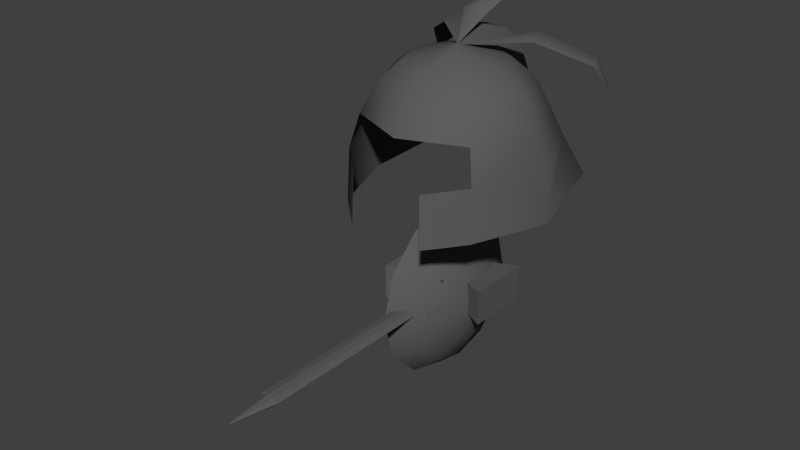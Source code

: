 # Source: Warrior.blend  (saved by Blender 2.76.0; exported with 4.5.12 LTS)
import bpy
from mathutils import Matrix  # noqa: F401  (used for matrix-valued properties, if any)

bpy.ops.wm.read_factory_settings(use_empty=True)
scene = bpy.context.scene
scene.name = 'Scene'

# ---- collections
col_collection_1 = bpy.data.collections.new('Collection 1'); scene.collection.children.link(col_collection_1)

# ---- materials (node trees are filled in below, after node groups)
mat_warrior = bpy.data.materials.new('Warrior')
mat_warrior.alpha_threshold = 0.0
mat_warrior.use_transparent_shadow = False
mat_warrior.diffuse_color = (0.1107, 0.1107, 0.1107, 1.0)
mat_warrior.roughness = 0.5
mat_warrior.specular_intensity = 0.0

# ---- material node trees

# ---- world
world_world = bpy.data.worlds.new('World'); scene.world = world_world
world_world.color = (0.05088, 0.05088, 0.05088)
world_world.use_sun_shadow = False
world_world.sun_shadow_jitter_overblur = 0.0
world_world.cycles.sampling_method = 'MANUAL'
world_world.cycles.sample_map_resolution = 256

# ---- meshes
me_x = bpy.data.meshes.new('平面')
me_x.from_pydata([(0.0, -0.6627, 1.376), (0.4697, -0.4682, 1.375), (0.6633, -0.0001294, 1.375), (0.469, 0.4687, 1.376), (0.0, -0.5449, 1.603), (0.3855, -0.3855, 1.603), (0.5452, 7.408e-09, 1.603), (0.3855, 0.3855, 1.603), (0.0, -0.3655, 1.754), (0.2585, -0.2585, 1.754), (0.3656, 3.775e-09, 1.754), (0.2585, 0.2585, 1.754), (0.0, 2.393e-08, 1.852), (0.0, 0.0, 1.852), (0.0, 0.0, 1.852), (0.0, -0.001734, 1.852), (0.0, -0.001331, 1.852), (0.0, -6.453e-11, 1.852), (0.0, 0.001331, 1.852), (0.08964, 0.6256, 1.375), (0.08983, 0.5078, 1.601), (0.08937, 0.3288, 1.753), (0.0, 0.004746, 1.847), (0.0, 0.0, 1.852), (0.7579, 0.04702, 0.7206), (0.6275, 0.7194, 0.8289), (0.1168, 0.932, 0.8256), (0.5114, 0.5927, 1.135), (0.09709, 0.7637, 1.135), (0.7481, 0.04935, 1.106), (0.0, 0.00497, 1.841), (0.0, 0.9316, 0.8218), (0.0, 0.6235, 1.726), (0.08861, 0.6222, 1.725), (0.08891, 0.7397, 1.498), (0.0, 0.4439, 1.877), (0.0887, 0.4426, 1.876), (0.0, 0.1198, 1.97), (0.0, 0.1166, 1.97), (0.09627, 0.8779, 1.258), (0.1169, 1.045, 0.9485), (0.0, 0.7415, 1.499), (0.0, 1.047, 0.9483), (0.0, 0.8798, 1.259), (2.98e-08, 0.0, 1.845), (0.5389, -0.5335, 0.7226), (0.528, -0.519, 1.121), (0.2931, -0.7608, 0.6876), (0.2819, -0.7468, 1.085), (0.0, 2.385e-08, 1.845), (0.3369, 0.4651, 1.887), (0.6496, 0.7443, 1.712), (0.7548, 0.7626, 1.475), (0.2466, 0.5357, 1.809), (0.5593, 0.8149, 1.634), (0.3799, 0.3436, 1.849), (0.6925, 0.6228, 1.674), (0.0, 2.176e-08, 1.845), (0.0, 0.191, 2.073), (0.0, 0.8264, 2.108), (0.0, 0.595, 2.169), (0.09902, 0.1973, 2.035), (0.06814, 0.6011, 2.131)], [(13, 12), (14, 13), (15, 14), (12, 23), (23, 30)], [(3, 7, 6, 2), (1, 5, 4, 0), (19, 20, 7, 3), (2, 6, 5, 1), (4, 5, 9, 8), (7, 20, 21, 11), (5, 6, 10, 9), (6, 7, 11, 10), (10, 11, 18, 17), (8, 9, 16, 15), (11, 21, 22, 18), (9, 10, 17, 16), (22, 21, 36, 38), (28, 27, 25, 26), (27, 29, 24, 25), (20, 19, 34, 33), (19, 3, 27, 28), (30, 22, 38, 37), (41, 32, 33, 34), (43, 39, 40, 42), (41, 34, 39, 43), (38, 36, 35, 37), (36, 33, 32, 35), (26, 31, 42, 40), (21, 20, 33, 36), (28, 26, 40, 39), (19, 28, 39, 34), (29, 27, 3, 2), (24, 29, 46, 45), (46, 29, 2, 1), (45, 46, 48, 47), (50, 51, 54, 53), (51, 50, 55, 56), (51, 56, 52), (52, 54, 51), (50, 49, 55), (50, 53, 49), (58, 61, 62, 60), (58, 57, 61), (59, 60, 62)])
me_x.polygons.foreach_set('use_smooth', [True] * 40)
_k = set([(12, 13), (13, 14), (14, 15), (15, 16), (16, 17), (17, 18), (18, 22), (19, 20), (19, 28), (20, 21), (21, 22), (26, 28), (26, 31), (33, 34), (33, 36), (34, 39), (36, 38), (39, 40), (40, 42)])
me_x.attributes.new('sharp_edge', 'BOOLEAN', 'EDGE').data.foreach_set('value', [ (min(e.vertices), max(e.vertices)) in _k for e in me_x.edges])
me_x.materials.append(mat_warrior)
me_x.use_remesh_preserve_volume = False
me_x.use_remesh_preserve_attributes = False
me_x.use_mirror_vertex_groups = False
me_x.update()
me_x_1 = bpy.data.meshes.new('圓')
me_x_1.from_pydata([(-0.07838, 0.6807, -0.04768), (-0.07838, 0.5895, -0.388), (-0.07838, 0.3404, -0.6372), (-0.07838, -5.419e-08, -0.7284), (-0.07838, -0.3404, -0.6372), (-0.07838, -0.5895, -0.388), (-0.07838, -0.6807, -0.04768), (-0.07838, -0.5895, 0.2927), (-0.07838, -0.3404, 0.5418), (-0.07838, -3.409e-07, 0.633), (-0.07838, 0.3404, 0.5418), (-0.07838, 0.5895, 0.2927), (0.1863, 0.3412, -0.04768), (0.1863, 0.2955, -0.2183), (0.1863, 0.1706, -0.3432), (0.1863, -3.221e-08, -0.3889), (0.1863, -0.1706, -0.3432), (0.1863, -0.2955, -0.2183), (0.1863, -0.3412, -0.04768), (0.1863, -0.2955, 0.1229), (0.1863, -0.1706, 0.2478), (0.1863, -1.759e-07, 0.2935), (0.1863, 0.1706, 0.2478), (0.1863, 0.2955, 0.1229), (0.254, 0.1696, -0.04768), (0.254, 0.1468, -0.1325), (0.254, 0.08478, -0.1945), (0.254, -2.47e-08, -0.2172), (0.254, -0.08478, -0.1945), (0.254, -0.1468, -0.1325), (0.254, -0.1696, -0.04768), (0.254, -0.1468, 0.0371), (0.254, -0.08478, 0.09916), (0.254, -9.612e-08, 0.1219), (0.254, 0.08478, 0.09916), (0.254, 0.1468, 0.0371), (0.2785, -2.273e-08, -0.04768), (0.2785, -2.273e-08, -0.04768), (0.2785, -2.137e-08, -0.04768), (0.2785, -2.16e-08, -0.04768), (0.2785, -2.137e-08, -0.04768), (0.2785, -2.273e-08, -0.04768), (0.2785, -2.273e-08, -0.04768), (0.2785, -2.273e-08, -0.04768), (0.2785, -2.137e-08, -0.04768), (0.2785, -2.16e-08, -0.04768), (0.2785, -2.137e-08, -0.04768), (0.2785, -2.273e-08, -0.04768), (0.09013, -0.2677, -0.5113), (0.09013, -0.4636, -0.3154), (0.09013, 0.4636, 0.22), (0.09013, 0.5353, -0.04768), (0.09013, 0.4636, -0.3154), (0.09013, 0.2677, -0.5113), (0.09013, -0.2677, 0.4159), (0.09013, -2.662e-07, 0.4877), (0.09013, -0.5353, -0.04768), (0.09013, -4.069e-08, -0.583), (0.09013, 0.2677, 0.4159), (0.09013, -0.4636, 0.22), (0.1215, 0.3047, -0.1055), (0.1215, -0.3033, -0.1126), (0.1215, -0.3047, 0.01014), (0.1215, 0.3033, 0.01719), (0.1711, 0.1829, -0.06865), (0.1711, -0.1824, -0.07289), (0.1711, -0.1829, -0.02671), (0.1711, 0.1824, -0.02247), (-0.07346, -0.2808, 0.01009), (-0.07346, -0.2794, -0.112), (-0.07346, 0.2808, -0.1055), (-0.07346, 0.2794, 0.01659), (0.008083, -0.1478, -0.03542), (0.008083, -0.1474, -0.06337), (0.008083, 0.1478, -0.05994), (0.008083, 0.1474, -0.032)], [], [(49, 48, 16, 17), (51, 50, 23, 12), (53, 52, 13, 14), (55, 54, 20, 21), (56, 49, 17, 18), (57, 53, 14, 15), (58, 55, 21, 22), (59, 56, 18, 19), (48, 57, 15, 16), (50, 58, 22, 23), (52, 51, 12, 13), (54, 59, 19, 20), (15, 14, 26, 27), (22, 21, 33, 34), (19, 18, 30, 31), (16, 15, 27, 28), (23, 22, 34, 35), (13, 12, 24, 25), (20, 19, 31, 32), (17, 16, 28, 29), (12, 23, 35, 24), (14, 13, 25, 26), (21, 20, 32, 33), (18, 17, 29, 30), (27, 26, 38, 39), (34, 33, 45, 46), (31, 30, 42, 43), (28, 27, 39, 40), (35, 34, 46, 47), (25, 24, 36, 37), (32, 31, 43, 44), (29, 28, 40, 41), (24, 35, 47, 36), (26, 25, 37, 38), (33, 32, 44, 45), (30, 29, 41, 42), (8, 7, 59, 54), (1, 0, 51, 52), (11, 10, 58, 50), (4, 3, 57, 48), (7, 6, 56, 59), (10, 9, 55, 58), (3, 2, 53, 57), (6, 5, 49, 56), (9, 8, 54, 55), (2, 1, 52, 53), (0, 11, 50, 51), (5, 4, 48, 49), (60, 63, 67, 64), (62, 61, 65, 66), (61, 62, 68, 69), (65, 61, 69, 73), (67, 63, 71, 75), (64, 67, 75, 74), (63, 60, 70, 71), (60, 64, 74, 70), (62, 66, 72, 68), (66, 65, 73, 72), (73, 74, 75, 72), (72, 75, 71, 68), (68, 71, 70, 69), (69, 70, 74, 73)])
me_x_1.polygons.foreach_set('use_smooth', [True] * 62)
me_x_1.materials.append(mat_warrior)
me_x_1.use_remesh_preserve_volume = False
me_x_1.use_remesh_preserve_attributes = False
me_x_1.use_mirror_vertex_groups = False
me_x_1.update()
me_001 = bpy.data.meshes.new('平面.001')
me_001.from_pydata([(-0.1087, -0.4114, -0.07417), (0.1183, -0.4114, -0.07417), (-0.1087, 0.02189, -0.07417), (0.1183, 0.02189, -0.07417), (-0.09304, -0.00174, 0.06965), (-0.09304, -0.3754, 0.06965), (0.1027, -0.3754, 0.06965), (0.1027, -0.00174, 0.06965), (-0.1087, -0.2167, -0.07417), (0.1183, -0.2167, -0.07417), (-0.09304, -0.2075, 0.06965), (0.1027, -0.2075, 0.06965), (0.1544, -0.3323, 0.2146), (0.1544, -0.01788, 0.2146), (-0.1448, -0.01788, 0.2146), (-0.1448, -0.3323, 0.2146), (-0.1261, 0.05639, -0.002265), (0.1358, 0.05639, -0.002265), (0.1358, -0.4437, -0.002265), (-0.1261, -0.4437, -0.002265), (-0.1261, -0.2189, -0.002265), (0.1358, -0.2189, -0.002265)], [], [(8, 2, 3, 9), (4, 10, 15, 14), (17, 16, 4, 7), (19, 18, 6, 5), (21, 17, 7, 11), (20, 19, 5, 10), (16, 20, 10, 4), (18, 21, 11, 6), (5, 6, 11, 10), (0, 8, 9, 1), (15, 12, 13, 14), (11, 7, 13, 12), (7, 4, 14, 13), (10, 11, 12, 15), (1, 9, 21, 18), (2, 8, 20, 16), (8, 0, 19, 20), (9, 3, 17, 21), (0, 1, 18, 19), (3, 2, 16, 17)])
me_001.materials.append(mat_warrior)
me_001.use_remesh_preserve_volume = False
me_001.use_remesh_preserve_attributes = False
me_001.use_mirror_vertex_groups = False
me_001.update()
me_001_1 = bpy.data.meshes.new('立方體.001')
me_001_1.from_pydata([(0.1062, 0.2046, -0.08272), (0.1062, 0.2046, 0.1364), (0.1062, -0.07702, -0.08272), (0.1062, -0.07702, 0.1364), (-0.1754, 0.2046, -0.08272), (-0.1754, 0.2046, 0.1364), (-0.1754, -0.07702, -0.08272), (-0.1754, -0.07702, 0.1364), (0.3784, 0.3118, -0.1268), (0.3784, 0.3118, 0.1479), (0.3784, -0.1824, 0.1479), (0.3784, -0.1824, -0.1268)], [], [(3, 2, 11, 10), (3, 7, 6, 2), (7, 5, 4, 6), (5, 1, 0, 4), (0, 2, 6, 4), (5, 7, 3, 1), (9, 10, 11, 8), (0, 1, 9, 8), (2, 0, 8, 11), (1, 3, 10, 9)])
me_001_1.materials.append(mat_warrior)
me_001_1.use_remesh_preserve_volume = False
me_001_1.use_remesh_preserve_attributes = False
me_001_1.use_mirror_vertex_groups = False
me_001_1.update()
me_003 = bpy.data.meshes.new('平面.003')
me_003.from_pydata([(-0.03607, 0.2505, -0.03837), (-0.03607, -0.2925, -0.03837), (-0.05505, 0.2505, -4.156e-09), (0.03607, -0.2925, -0.03837), (-0.05505, -0.2925, -4.156e-09), (0.05505, -0.2925, 4.156e-09), (0.03607, 0.2505, -0.03837), (0.05505, 0.2505, 4.156e-09), (-0.08054, -0.3838, -6.08e-09), (-0.05609, -0.38, -0.02691), (0.05061, -0.3867, -0.02946), (0.08054, -0.3838, 6.08e-09), (-0.172, -0.3838, -1.298e-08), (-0.1093, -0.3817, -0.05541), (0.1109, -0.3852, -0.05901), (0.172, -0.3838, 1.298e-08), (-0.08054, -1.89, -6.08e-09), (-0.05609, -1.886, -0.02691), (0.05061, -1.893, -0.02946), (0.08054, -1.89, 6.08e-09), (4.156e-09, -0.2925, -0.05505), (-2.565e-08, 0.2505, -0.05505), (0.0, -0.2925, 0.0), (-2.98e-08, 0.2505, -2.25e-15), (6.718e-09, -0.3838, -0.08899), (0.0, -0.3838, 0.0), (2.761e-09, -0.3838, -0.03656), (2.761e-09, -1.89, -0.03656), (0.0, -2.249, 0.0)], [], [(1, 13, 12, 4), (23, 7, 6, 21), (4, 2, 0, 1), (22, 23, 2, 4), (20, 21, 6, 3), (3, 6, 7, 5), (26, 27, 17, 9), (22, 25, 15, 5), (20, 24, 13, 1), (5, 15, 14, 3), (8, 12, 13, 9), (26, 24, 14, 10), (10, 14, 15, 11), (28, 27, 18, 19), (11, 19, 18, 10), (9, 17, 16, 8), (16, 17, 27, 28), (9, 13, 24, 26), (3, 14, 24, 20), (4, 12, 25, 22), (10, 18, 27, 26), (1, 0, 21, 20), (5, 7, 23, 22), (2, 23, 21, 0)])
me_003.materials.append(mat_warrior)
me_003.use_remesh_preserve_volume = False
me_003.use_remesh_preserve_attributes = False
me_003.use_mirror_vertex_groups = False
me_003.update()

# ---- objects
ob_x = bpy.data.objects.new('平面', me_x)
ob_amerture = bpy.data.objects.new('amerture', None)
ob_x_1 = bpy.data.objects.new('圓', me_x_1)
ob_003 = bpy.data.objects.new('平面.003', me_001)
ob_001 = bpy.data.objects.new('平面.001', me_001)
ob_001_1 = bpy.data.objects.new('立方體.001', me_001_1)
ob_x_2 = bpy.data.objects.new('立方體', me_001_1)
ob_002 = bpy.data.objects.new('平面.002', me_003)
ob_handandleg = bpy.data.objects.new('handandleg', None)
ob_meatball03 = bpy.data.objects.new('meatball03', None)

# ---- transforms, parenting, visibility, modifiers, constraints
ob_x.location = (0.0, 0.0, 0.0)
ob_x.lineart.crease_threshold = 0.0
_m = ob_x.modifiers.new('鏡像', 'MIRROR')
_m.use_clip = True
_m = ob_x.modifiers.new('EdgeSplit', 'EDGE_SPLIT')
_m.split_angle = 0.925
ob_amerture.location = (0.0, 0.0, 0.0)
ob_x_1.location = (0.0, 0.0, 0.0)
ob_x_1.lineart.crease_threshold = 0.0
_c = ob_x_1.constraints.new('COPY_LOCATION'); _c.name = '複製位置'
_c.target = ob_amerture
_c.subtarget = 'weapon_IK_L'
ob_003.location = (0.0, 0.0, 0.0)
ob_003.lineart.crease_threshold = 0.0
_c = ob_003.constraints.new('COPY_LOCATION'); _c.name = '複製位置'
_c.target = ob_amerture
_c.subtarget = 'feet_R'
ob_001.location = (0.0, 0.0, 0.0)
ob_001.lineart.crease_threshold = 0.0
_c = ob_001.constraints.new('COPY_LOCATION'); _c.name = '複製位置'
_c.target = ob_amerture
_c.subtarget = 'feet_L'
ob_001_1.location = (-1.192e-07, 7.451e-09, 0.0)
ob_001_1.rotation_euler = (0.0, -0.0, 3.142)
ob_001_1.lineart.crease_threshold = 0.0
_c = ob_001_1.constraints.new('COPY_LOCATION'); _c.name = '複製位置'
_c.target = ob_amerture
_c.subtarget = 'weapon_IK_L'
ob_x_2.location = (1.192e-07, -7.451e-09, 0.0)
ob_x_2.lineart.crease_threshold = 0.0
_c = ob_x_2.constraints.new('COPY_LOCATION'); _c.name = '複製位置'
_c.target = ob_amerture
_c.subtarget = 'weapon_IK_R'
ob_002.location = (0.0, 0.0, 0.0)
ob_002.lineart.crease_threshold = 0.0
_m = ob_002.modifiers.new('鏡像', 'MIRROR')
_m.use_axis = (False, False, True)
_m.use_clip = True
_c = ob_002.constraints.new('COPY_LOCATION'); _c.name = '複製位置'
_c.target = ob_amerture
_c.subtarget = 'weapon_IK_R'
ob_handandleg.location = (0.0, 0.0, 0.0)
ob_meatball03.location = (0.0, 0.0, 0.0)

# ---- collection membership
col_collection_1.objects.link(ob_x)
col_collection_1.objects.link(ob_amerture)
col_collection_1.objects.link(ob_x_1)
col_collection_1.objects.link(ob_003)
col_collection_1.objects.link(ob_001)
col_collection_1.objects.link(ob_001_1)
col_collection_1.objects.link(ob_x_2)
col_collection_1.objects.link(ob_002)
col_collection_1.objects.link(ob_handandleg)
col_collection_1.objects.link(ob_meatball03)

# ---- scene / render settings (as saved in the file)
scene.frame_start = 0; scene.frame_end = 0; scene.frame_set(0)
scene.render.engine = 'BLENDER_EEVEE_NEXT'
scene.render.resolution_percentage = 50
scene.render.dither_intensity = 0.0
scene.cycles.use_denoising = False
scene.cycles.samples = 10
scene.cycles.sampling_pattern = 'TABULATED_SOBOL'
scene.cycles.light_sampling_threshold = 0.0
scene.cycles.use_adaptive_sampling = False
scene.cycles.use_light_tree = False
scene.cycles.blur_glossy = 0.0
scene.cycles.pixel_filter_type = 'GAUSSIAN'
scene.cycles.sample_clamp_indirect = 0.0
scene.view_settings.view_transform = 'Standard'
bpy.context.view_layer.update()

# ---- added for rendering (the .blend has no active camera and no usable light): camera, sun
cam_auto = bpy.data.cameras.new('AutoCamera')
cam_auto.lens = 50.0
cam_auto.sensor_width = 36.0
cam_auto.clip_end = 1000.0
ob_auto_camera = bpy.data.objects.new('AutoCamera', cam_auto)
scene.collection.objects.link(ob_auto_camera)
ob_auto_camera.location = (4.29538, -5.75576, 4.1564)
ob_auto_camera.rotation_euler = (1.09748, -7.21219e-08, 0.694738)
scene.camera = ob_auto_camera
light_auto_sun = bpy.data.lights.new('AutoSun', 'SUN')
light_auto_sun.energy = 3.0
light_auto_sun.angle = 0.0523599
ob_auto_sun = bpy.data.objects.new('AutoSun', light_auto_sun)
scene.collection.objects.link(ob_auto_sun)
ob_auto_sun.rotation_euler = (0.872665, 0.174533, 0.523599)
bpy.context.view_layer.update()
